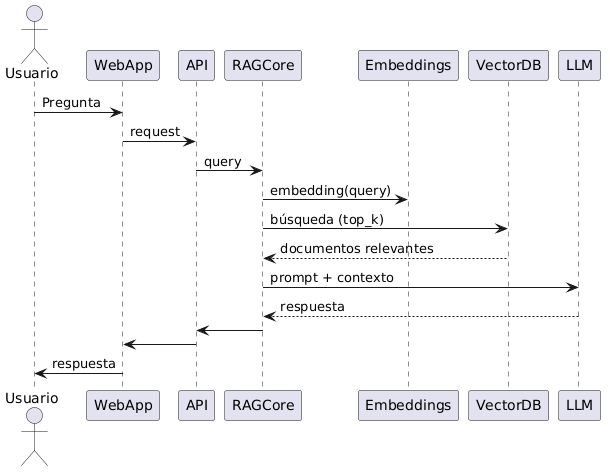

The diagram above was rendered by PlantUML. Its source (embedded in the PNG):
@startuml
actor Usuario

Usuario -> WebApp : Pregunta
WebApp -> API : request
API -> RAGCore : query

RAGCore -> Embeddings : embedding(query)
RAGCore -> VectorDB : búsqueda (top_k)

VectorDB --> RAGCore : documentos relevantes

RAGCore -> LLM : prompt + contexto
LLM --> RAGCore : respuesta

RAGCore -> API
API -> WebApp
WebApp -> Usuario : respuesta
@enduml